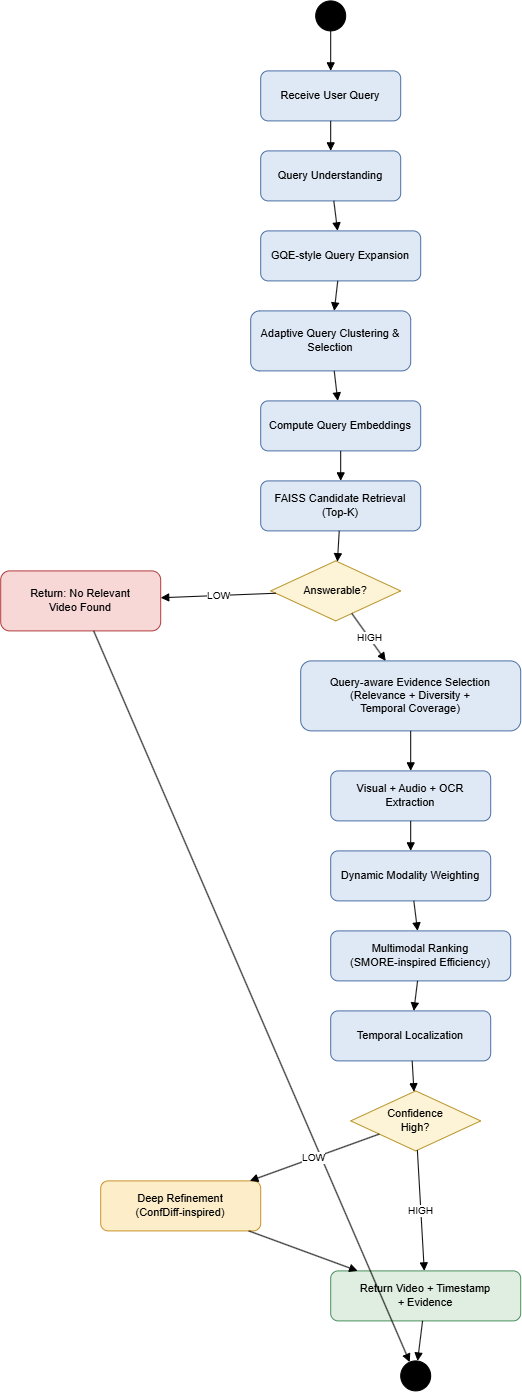

The diagram above was exported from draw.io. Its source (the exported page's mxGraphModel, read from the mxfile embedded in the PNG):
<mxGraphModel dx="3173" dy="1520" grid="1" gridSize="10" guides="1" tooltips="1" connect="1" arrows="1" fold="1" page="1" pageScale="1" pageWidth="1600" pageHeight="1200" math="0" shadow="0">
  <root>
    <mxCell id="0" />
    <mxCell id="1" parent="0" />
    <mxCell id="n3" parent="1" style="ellipse;whiteSpace=wrap;html=1;fillColor=#000000;strokeColor=#000000;" value="" vertex="1">
      <mxGeometry height="30" width="30" x="355" y="30" as="geometry" />
    </mxCell>
    <mxCell id="n4" parent="1" style="rounded=1;whiteSpace=wrap;html=1;fillColor=#dfe9f5;strokeColor=#4a6fa5;fontSize=11;" value="Receive User Query" vertex="1">
      <mxGeometry height="50" width="140" x="300" y="100" as="geometry" />
    </mxCell>
    <mxCell id="n5" parent="1" style="rounded=1;whiteSpace=wrap;html=1;fillColor=#dfe9f5;strokeColor=#4a6fa5;fontSize=11;" value="Query Understanding" vertex="1">
      <mxGeometry height="50" width="140" x="300" y="180" as="geometry" />
    </mxCell>
    <mxCell id="n6" parent="1" style="rounded=1;whiteSpace=wrap;html=1;fillColor=#dfe9f5;strokeColor=#4a6fa5;fontSize=11;" value="GQE-style Query Expansion" vertex="1">
      <mxGeometry height="50" width="160" x="300" y="260" as="geometry" />
    </mxCell>
    <mxCell id="n7" parent="1" style="rounded=1;whiteSpace=wrap;html=1;fillColor=#dfe9f5;strokeColor=#4a6fa5;fontSize=11;" value="Adaptive Query Clustering &amp;&#10;Selection" vertex="1">
      <mxGeometry height="60" width="160" x="290" y="340" as="geometry" />
    </mxCell>
    <mxCell id="n8" parent="1" style="rounded=1;whiteSpace=wrap;html=1;fillColor=#dfe9f5;strokeColor=#4a6fa5;fontSize=11;" value="Compute Query Embeddings" vertex="1">
      <mxGeometry height="50" width="160" x="300" y="430" as="geometry" />
    </mxCell>
    <mxCell id="n9" parent="1" style="rounded=1;whiteSpace=wrap;html=1;fillColor=#dfe9f5;strokeColor=#4a6fa5;fontSize=11;" value="FAISS Candidate Retrieval&#10;(Top-K)" vertex="1">
      <mxGeometry height="50" width="160" x="300" y="510" as="geometry" />
    </mxCell>
    <mxCell id="n10" parent="1" style="rhombus;whiteSpace=wrap;html=1;fillColor=#fdf3d6;strokeColor=#b8952a;fontSize=11;" value="Answerable?" vertex="1">
      <mxGeometry height="60" width="130" x="310" y="590" as="geometry" />
    </mxCell>
    <mxCell id="n11" parent="1" style="rounded=1;whiteSpace=wrap;html=1;fillColor=#f8d7d7;strokeColor=#b23b3b;fontSize=11;" value="Return: No Relevant&#10;Video Found" vertex="1">
      <mxGeometry height="60" width="160" x="40" y="600" as="geometry" />
    </mxCell>
    <mxCell id="n12" parent="1" style="rounded=1;whiteSpace=wrap;html=1;fillColor=#dfe9f5;strokeColor=#4a6fa5;fontSize=11;" value="Query-aware Evidence Selection&#10;(Relevance + Diversity +&#10;Temporal Coverage)" vertex="1">
      <mxGeometry height="70" width="220" x="340" y="690" as="geometry" />
    </mxCell>
    <mxCell id="n13" parent="1" style="rounded=1;whiteSpace=wrap;html=1;fillColor=#dfe9f5;strokeColor=#4a6fa5;fontSize=11;" value="Visual + Audio + OCR&#10;Extraction" vertex="1">
      <mxGeometry height="50" width="160" x="370" y="800" as="geometry" />
    </mxCell>
    <mxCell id="n14" parent="1" style="rounded=1;whiteSpace=wrap;html=1;fillColor=#dfe9f5;strokeColor=#4a6fa5;fontSize=11;" value="Dynamic Modality Weighting" vertex="1">
      <mxGeometry height="50" width="160" x="370" y="880" as="geometry" />
    </mxCell>
    <mxCell id="n15" parent="1" style="rounded=1;whiteSpace=wrap;html=1;fillColor=#dfe9f5;strokeColor=#4a6fa5;fontSize=11;" value="Multimodal Ranking&#10;(SMORE-inspired Efficiency)" vertex="1">
      <mxGeometry height="50" width="180" x="370" y="960" as="geometry" />
    </mxCell>
    <mxCell id="n16" parent="1" style="rounded=1;whiteSpace=wrap;html=1;fillColor=#dfe9f5;strokeColor=#4a6fa5;fontSize=11;" value="Temporal Localization" vertex="1">
      <mxGeometry height="50" width="160" x="370" y="1040" as="geometry" />
    </mxCell>
    <mxCell id="n17" parent="1" style="rhombus;whiteSpace=wrap;html=1;fillColor=#fdf3d6;strokeColor=#b8952a;fontSize=11;" value="Confidence&#10;High?" vertex="1">
      <mxGeometry height="60" width="130" x="390" y="1120" as="geometry" />
    </mxCell>
    <mxCell id="n18" parent="1" style="rounded=1;whiteSpace=wrap;html=1;fillColor=#fdeec9;strokeColor=#c9922a;fontSize=11;" value="Deep Refinement&#10;(ConfDiff-inspired)" vertex="1">
      <mxGeometry height="50" width="160" x="140" y="1210" as="geometry" />
    </mxCell>
    <mxCell id="n19" parent="1" style="rounded=1;whiteSpace=wrap;html=1;fillColor=#dfeee0;strokeColor=#4a8f5c;fontSize=11;" value="Return Video + Timestamp&#10;+ Evidence" vertex="1">
      <mxGeometry height="50" width="190" x="370" y="1300" as="geometry" />
    </mxCell>
    <mxCell id="n20" parent="1" style="ellipse;whiteSpace=wrap;html=1;fillColor=#000000;strokeColor=#000000;" value="" vertex="1">
      <mxGeometry height="30" width="30" x="440" y="1390" as="geometry" />
    </mxCell>
    <mxCell id="n21" edge="1" parent="1" source="n3" style="endArrow=block;html=1;fontSize=10;" target="n4" value="">
      <mxGeometry relative="1" as="geometry" />
    </mxCell>
    <mxCell id="n22" edge="1" parent="1" source="n4" style="endArrow=block;html=1;fontSize=10;" target="n5" value="">
      <mxGeometry relative="1" as="geometry" />
    </mxCell>
    <mxCell id="n23" edge="1" parent="1" source="n5" style="endArrow=block;html=1;fontSize=10;" target="n6" value="">
      <mxGeometry relative="1" as="geometry" />
    </mxCell>
    <mxCell id="n24" edge="1" parent="1" source="n6" style="endArrow=block;html=1;fontSize=10;" target="n7" value="">
      <mxGeometry relative="1" as="geometry" />
    </mxCell>
    <mxCell id="n25" edge="1" parent="1" source="n7" style="endArrow=block;html=1;fontSize=10;" target="n8" value="">
      <mxGeometry relative="1" as="geometry" />
    </mxCell>
    <mxCell id="n26" edge="1" parent="1" source="n8" style="endArrow=block;html=1;fontSize=10;" target="n9" value="">
      <mxGeometry relative="1" as="geometry" />
    </mxCell>
    <mxCell id="n27" edge="1" parent="1" source="n9" style="endArrow=block;html=1;fontSize=10;" target="n10" value="">
      <mxGeometry relative="1" as="geometry" />
    </mxCell>
    <mxCell id="n28" edge="1" parent="1" source="n10" style="endArrow=block;html=1;fontSize=10;" target="n11" value="LOW">
      <mxGeometry relative="1" as="geometry" />
    </mxCell>
    <mxCell id="n29" edge="1" parent="1" source="n10" style="endArrow=block;html=1;fontSize=10;" target="n12" value="HIGH">
      <mxGeometry relative="1" as="geometry" />
    </mxCell>
    <mxCell id="n30" edge="1" parent="1" source="n11" style="endArrow=block;html=1;fontSize=10;" target="n20" value="">
      <mxGeometry relative="1" as="geometry" />
    </mxCell>
    <mxCell id="n31" edge="1" parent="1" source="n12" style="endArrow=block;html=1;fontSize=10;" target="n13" value="">
      <mxGeometry relative="1" as="geometry" />
    </mxCell>
    <mxCell id="n32" edge="1" parent="1" source="n13" style="endArrow=block;html=1;fontSize=10;" target="n14" value="">
      <mxGeometry relative="1" as="geometry" />
    </mxCell>
    <mxCell id="n33" edge="1" parent="1" source="n14" style="endArrow=block;html=1;fontSize=10;" target="n15" value="">
      <mxGeometry relative="1" as="geometry" />
    </mxCell>
    <mxCell id="n34" edge="1" parent="1" source="n15" style="endArrow=block;html=1;fontSize=10;" target="n16" value="">
      <mxGeometry relative="1" as="geometry" />
    </mxCell>
    <mxCell id="n35" edge="1" parent="1" source="n16" style="endArrow=block;html=1;fontSize=10;" target="n17" value="">
      <mxGeometry relative="1" as="geometry" />
    </mxCell>
    <mxCell id="n36" edge="1" parent="1" source="n17" style="endArrow=block;html=1;fontSize=10;" target="n19" value="HIGH">
      <mxGeometry relative="1" as="geometry" />
    </mxCell>
    <mxCell id="n37" edge="1" parent="1" source="n17" style="endArrow=block;html=1;fontSize=10;" target="n18" value="LOW">
      <mxGeometry relative="1" as="geometry" />
    </mxCell>
    <mxCell id="n38" edge="1" parent="1" source="n18" style="endArrow=block;html=1;fontSize=10;" target="n19" value="">
      <mxGeometry relative="1" as="geometry" />
    </mxCell>
    <mxCell id="n39" edge="1" parent="1" source="n19" style="endArrow=block;html=1;fontSize=10;" target="n20" value="">
      <mxGeometry relative="1" as="geometry" />
    </mxCell>
  </root>
</mxGraphModel>